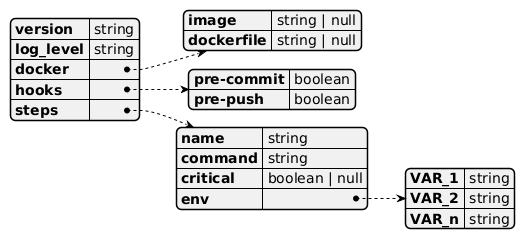

The diagram above was rendered by PlantUML. Its source (embedded in the PNG):
@startyaml yaml
version: string
log_level: string
docker:
  image: string | null
  dockerfile: string | null
hooks:
  pre-commit: boolean
  pre-push: boolean
steps:
  name: string
  command: string
  critical: boolean | null
  env:
    VAR_1: string
    VAR_2: string
    VAR_n: string
@endyaml